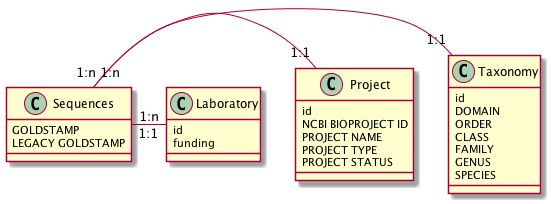

The diagram above was rendered by PlantUML. Its source (embedded in the PNG):
@startuml
Sequences "1:n"-"1:1" Taxonomy
Sequences "1:n"-"1:1" Project
Sequences "1:n"-"1:1" Laboratory

class Sequences {
GOLDSTAMP
LEGACY GOLDSTAMP
}

class Taxonomy {
id
DOMAIN
ORDER
CLASS
FAMILY
GENUS
SPECIES
}

class Project {
id
NCBI BIOPROJECT ID
PROJECT NAME
PROJECT TYPE
PROJECT STATUS
}

class Laboratory {
id
funding
}
@enduml